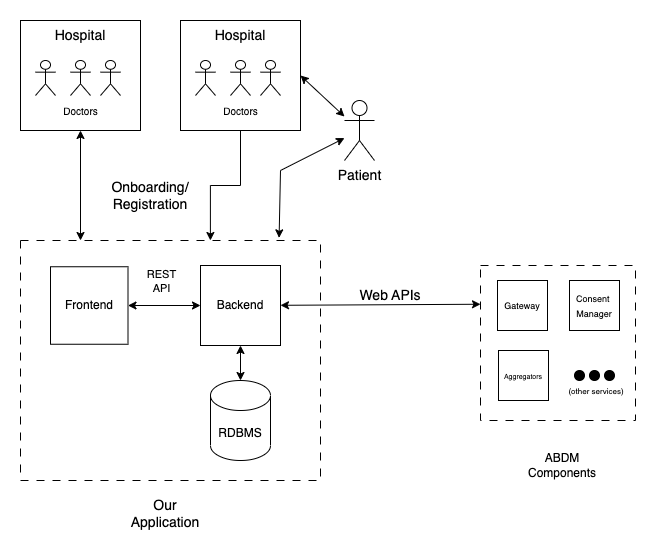

The diagram above was exported from draw.io. Its source (the exported page's mxGraphModel, read from the mxfile embedded in the PNG):
<mxGraphModel dx="1306" dy="710" grid="1" gridSize="10" guides="1" tooltips="1" connect="1" arrows="1" fold="1" page="1" pageScale="1" pageWidth="827" pageHeight="1169" math="0" shadow="0">
  <root>
    <mxCell id="0" />
    <mxCell id="1" parent="0" />
    <mxCell id="m8Cz9tRZqxHZcJzN-3Km-3" value="" style="rounded=0;whiteSpace=wrap;html=1;dashed=1;dashPattern=8 8;" parent="1" vertex="1">
      <mxGeometry x="90" y="260" width="300" height="240" as="geometry" />
    </mxCell>
    <mxCell id="m8Cz9tRZqxHZcJzN-3Km-1" value="Frontend" style="whiteSpace=wrap;html=1;aspect=fixed;" parent="1" vertex="1">
      <mxGeometry x="120" y="286.25" width="77.5" height="77.5" as="geometry" />
    </mxCell>
    <mxCell id="m8Cz9tRZqxHZcJzN-3Km-2" value="Backend" style="whiteSpace=wrap;html=1;aspect=fixed;" parent="1" vertex="1">
      <mxGeometry x="270" y="285" width="80" height="80" as="geometry" />
    </mxCell>
    <mxCell id="m8Cz9tRZqxHZcJzN-3Km-4" value="RDBMS" style="shape=cylinder3;whiteSpace=wrap;html=1;boundedLbl=1;backgroundOutline=1;size=15;" parent="1" vertex="1">
      <mxGeometry x="280" y="400" width="60" height="80" as="geometry" />
    </mxCell>
    <mxCell id="m8Cz9tRZqxHZcJzN-3Km-5" value="" style="whiteSpace=wrap;html=1;aspect=fixed;dashed=1;dashPattern=8 8;" parent="1" vertex="1">
      <mxGeometry x="550" y="285" width="155" height="155" as="geometry" />
    </mxCell>
    <mxCell id="m8Cz9tRZqxHZcJzN-3Km-6" value="" style="endArrow=classic;startArrow=classic;html=1;rounded=0;entryX=0;entryY=0.25;entryDx=0;entryDy=0;" parent="1" source="m8Cz9tRZqxHZcJzN-3Km-2" target="m8Cz9tRZqxHZcJzN-3Km-5" edge="1">
      <mxGeometry width="50" height="50" relative="1" as="geometry">
        <mxPoint x="390" y="420" as="sourcePoint" />
        <mxPoint x="440" y="370" as="targetPoint" />
      </mxGeometry>
    </mxCell>
    <mxCell id="m8Cz9tRZqxHZcJzN-3Km-7" value="" style="endArrow=classic;startArrow=classic;html=1;rounded=0;exitX=1;exitY=0.5;exitDx=0;exitDy=0;" parent="1" source="m8Cz9tRZqxHZcJzN-3Km-1" edge="1">
      <mxGeometry width="50" height="50" relative="1" as="geometry">
        <mxPoint x="220" y="360" as="sourcePoint" />
        <mxPoint x="270" y="325" as="targetPoint" />
      </mxGeometry>
    </mxCell>
    <mxCell id="m8Cz9tRZqxHZcJzN-3Km-9" value="REST &lt;br&gt;API" style="edgeLabel;html=1;align=center;verticalAlign=middle;resizable=0;points=[];" parent="m8Cz9tRZqxHZcJzN-3Km-7" vertex="1" connectable="0">
      <mxGeometry x="0.014" y="-2" relative="1" as="geometry">
        <mxPoint x="-4" y="-27" as="offset" />
      </mxGeometry>
    </mxCell>
    <mxCell id="m8Cz9tRZqxHZcJzN-3Km-8" value="" style="endArrow=classic;startArrow=classic;html=1;rounded=0;entryX=0.5;entryY=1;entryDx=0;entryDy=0;" parent="1" source="m8Cz9tRZqxHZcJzN-3Km-4" target="m8Cz9tRZqxHZcJzN-3Km-2" edge="1">
      <mxGeometry width="50" height="50" relative="1" as="geometry">
        <mxPoint x="260" y="420" as="sourcePoint" />
        <mxPoint x="310" y="370" as="targetPoint" />
      </mxGeometry>
    </mxCell>
    <mxCell id="m8Cz9tRZqxHZcJzN-3Km-10" value="ABDM Components" style="text;html=1;strokeColor=none;fillColor=none;align=center;verticalAlign=middle;whiteSpace=wrap;rounded=0;" parent="1" vertex="1">
      <mxGeometry x="602" y="470" width="60" height="30" as="geometry" />
    </mxCell>
    <mxCell id="m8Cz9tRZqxHZcJzN-3Km-11" value="&lt;font style=&quot;font-size: 9px;&quot;&gt;Gateway&lt;/font&gt;" style="whiteSpace=wrap;html=1;aspect=fixed;" parent="1" vertex="1">
      <mxGeometry x="567" y="300" width="50" height="50" as="geometry" />
    </mxCell>
    <mxCell id="m8Cz9tRZqxHZcJzN-3Km-12" value="&lt;font style=&quot;font-size: 9px;&quot;&gt;Consent&amp;nbsp; Manager&lt;/font&gt;&lt;span style=&quot;border-color: var(--border-color); font-size: 9px;&quot;&gt;&#09;&lt;/span&gt;" style="whiteSpace=wrap;html=1;aspect=fixed;" parent="1" vertex="1">
      <mxGeometry x="639" y="300" width="50" height="50" as="geometry" />
    </mxCell>
    <mxCell id="m8Cz9tRZqxHZcJzN-3Km-13" value="&lt;font style=&quot;font-size: 7px;&quot;&gt;Aggregators&lt;/font&gt;" style="whiteSpace=wrap;html=1;aspect=fixed;" parent="1" vertex="1">
      <mxGeometry x="568" y="370" width="50" height="50" as="geometry" />
    </mxCell>
    <mxCell id="m8Cz9tRZqxHZcJzN-3Km-14" value="" style="ellipse;whiteSpace=wrap;html=1;aspect=fixed;fillStyle=solid;fillColor=#000000;" parent="1" vertex="1">
      <mxGeometry x="644" y="390" width="10" height="10" as="geometry" />
    </mxCell>
    <mxCell id="m8Cz9tRZqxHZcJzN-3Km-15" value="" style="ellipse;whiteSpace=wrap;html=1;aspect=fixed;fillStyle=solid;fillColor=#000000;" parent="1" vertex="1">
      <mxGeometry x="659" y="390" width="10" height="10" as="geometry" />
    </mxCell>
    <mxCell id="m8Cz9tRZqxHZcJzN-3Km-16" value="" style="ellipse;whiteSpace=wrap;html=1;aspect=fixed;fillStyle=solid;fillColor=#000000;" parent="1" vertex="1">
      <mxGeometry x="674" y="390" width="10" height="10" as="geometry" />
    </mxCell>
    <mxCell id="m8Cz9tRZqxHZcJzN-3Km-17" value="&lt;font style=&quot;font-size: 8px;&quot;&gt;(other services)&lt;/font&gt;" style="text;html=1;strokeColor=none;fillColor=none;align=center;verticalAlign=middle;whiteSpace=wrap;rounded=0;" parent="1" vertex="1">
      <mxGeometry x="636" y="400" width="60" height="20" as="geometry" />
    </mxCell>
    <mxCell id="m8Cz9tRZqxHZcJzN-3Km-19" value="&lt;font style=&quot;font-size: 14px;&quot;&gt;Our Application&lt;/font&gt;" style="text;html=1;strokeColor=none;fillColor=none;align=center;verticalAlign=middle;whiteSpace=wrap;rounded=0;fontSize=8;" parent="1" vertex="1">
      <mxGeometry x="205" y="518" width="60" height="30" as="geometry" />
    </mxCell>
    <mxCell id="m8Cz9tRZqxHZcJzN-3Km-23" style="edgeStyle=orthogonalEdgeStyle;rounded=0;orthogonalLoop=1;jettySize=auto;html=1;entryX=0.633;entryY=0;entryDx=0;entryDy=0;fontSize=14;entryPerimeter=0;" parent="1" source="m8Cz9tRZqxHZcJzN-3Km-21" target="m8Cz9tRZqxHZcJzN-3Km-3" edge="1">
      <mxGeometry relative="1" as="geometry" />
    </mxCell>
    <mxCell id="m8Cz9tRZqxHZcJzN-3Km-21" value="" style="rounded=0;whiteSpace=wrap;html=1;fillStyle=solid;fontSize=14;fillColor=#FFFFFF;" parent="1" vertex="1">
      <mxGeometry x="250" y="40" width="120" height="110" as="geometry" />
    </mxCell>
    <mxCell id="m8Cz9tRZqxHZcJzN-3Km-22" value="" style="endArrow=classic;startArrow=classic;html=1;rounded=0;fontSize=14;exitX=0.2;exitY=0;exitDx=0;exitDy=0;exitPerimeter=0;entryX=0.5;entryY=1;entryDx=0;entryDy=0;" parent="1" source="m8Cz9tRZqxHZcJzN-3Km-3" edge="1">
      <mxGeometry width="50" height="50" relative="1" as="geometry">
        <mxPoint x="100" y="150" as="sourcePoint" />
        <mxPoint x="150" y="150" as="targetPoint" />
      </mxGeometry>
    </mxCell>
    <mxCell id="m8Cz9tRZqxHZcJzN-3Km-25" value="Patient" style="shape=umlActor;verticalLabelPosition=bottom;verticalAlign=top;html=1;outlineConnect=0;fillStyle=solid;fontSize=14;fillColor=#FFFFFF;" parent="1" vertex="1">
      <mxGeometry x="414" y="120" width="30" height="60" as="geometry" />
    </mxCell>
    <mxCell id="m8Cz9tRZqxHZcJzN-3Km-31" value="&lt;font style=&quot;font-size: 10px;&quot;&gt;Doctors&lt;/font&gt;" style="shape=umlActor;verticalLabelPosition=bottom;verticalAlign=top;html=1;outlineConnect=0;fillStyle=solid;fontSize=14;fillColor=#FFFFFF;" parent="1" vertex="1">
      <mxGeometry x="300" y="80" width="20" height="35" as="geometry" />
    </mxCell>
    <mxCell id="m8Cz9tRZqxHZcJzN-3Km-33" value="&lt;font style=&quot;font-size: 14px;&quot;&gt;Hospital&lt;/font&gt;" style="text;html=1;strokeColor=none;fillColor=none;align=center;verticalAlign=middle;whiteSpace=wrap;rounded=0;fontSize=10;" parent="1" vertex="1">
      <mxGeometry x="280" y="40" width="60" height="30" as="geometry" />
    </mxCell>
    <mxCell id="m8Cz9tRZqxHZcJzN-3Km-35" value="" style="shape=umlActor;verticalLabelPosition=bottom;verticalAlign=top;html=1;outlineConnect=0;fillStyle=solid;fontSize=14;fillColor=#FFFFFF;" parent="1" vertex="1">
      <mxGeometry x="330" y="80" width="20" height="35" as="geometry" />
    </mxCell>
    <mxCell id="m8Cz9tRZqxHZcJzN-3Km-36" value="" style="shape=umlActor;verticalLabelPosition=bottom;verticalAlign=top;html=1;outlineConnect=0;fillStyle=solid;fontSize=14;fillColor=#FFFFFF;" parent="1" vertex="1">
      <mxGeometry x="265" y="80" width="20" height="35" as="geometry" />
    </mxCell>
    <mxCell id="m8Cz9tRZqxHZcJzN-3Km-38" value="" style="endArrow=classic;startArrow=classic;html=1;rounded=0;fontSize=14;exitX=1;exitY=0.5;exitDx=0;exitDy=0;" parent="1" source="m8Cz9tRZqxHZcJzN-3Km-21" target="m8Cz9tRZqxHZcJzN-3Km-25" edge="1">
      <mxGeometry width="50" height="50" relative="1" as="geometry">
        <mxPoint x="390" y="360" as="sourcePoint" />
        <mxPoint x="440" y="310" as="targetPoint" />
      </mxGeometry>
    </mxCell>
    <mxCell id="m8Cz9tRZqxHZcJzN-3Km-39" value="" style="endArrow=classic;startArrow=classic;html=1;rounded=0;fontSize=14;exitX=0.862;exitY=-0.011;exitDx=0;exitDy=0;exitPerimeter=0;" parent="1" source="m8Cz9tRZqxHZcJzN-3Km-3" target="m8Cz9tRZqxHZcJzN-3Km-25" edge="1">
      <mxGeometry width="50" height="50" relative="1" as="geometry">
        <mxPoint x="360" y="250" as="sourcePoint" />
        <mxPoint x="410" y="200" as="targetPoint" />
        <Array as="points">
          <mxPoint x="350" y="190" />
        </Array>
      </mxGeometry>
    </mxCell>
    <mxCell id="m8Cz9tRZqxHZcJzN-3Km-40" value="Onboarding/&lt;br&gt;Registration" style="text;html=1;strokeColor=none;fillColor=none;align=center;verticalAlign=middle;whiteSpace=wrap;rounded=0;fontSize=14;" parent="1" vertex="1">
      <mxGeometry x="190" y="200" width="60" height="30" as="geometry" />
    </mxCell>
    <mxCell id="m8Cz9tRZqxHZcJzN-3Km-41" value="" style="rounded=0;whiteSpace=wrap;html=1;fillStyle=solid;fontSize=14;fillColor=#FFFFFF;" parent="1" vertex="1">
      <mxGeometry x="90" y="40" width="120" height="110" as="geometry" />
    </mxCell>
    <mxCell id="m8Cz9tRZqxHZcJzN-3Km-42" value="&lt;font style=&quot;font-size: 10px;&quot;&gt;Doctors&lt;/font&gt;" style="shape=umlActor;verticalLabelPosition=bottom;verticalAlign=top;html=1;outlineConnect=0;fillStyle=solid;fontSize=14;fillColor=#FFFFFF;" parent="1" vertex="1">
      <mxGeometry x="140" y="80" width="20" height="35" as="geometry" />
    </mxCell>
    <mxCell id="m8Cz9tRZqxHZcJzN-3Km-43" value="&lt;font style=&quot;font-size: 14px;&quot;&gt;Hospital&lt;/font&gt;" style="text;html=1;strokeColor=none;fillColor=none;align=center;verticalAlign=middle;whiteSpace=wrap;rounded=0;fontSize=10;" parent="1" vertex="1">
      <mxGeometry x="120" y="40" width="60" height="30" as="geometry" />
    </mxCell>
    <mxCell id="m8Cz9tRZqxHZcJzN-3Km-44" value="" style="shape=umlActor;verticalLabelPosition=bottom;verticalAlign=top;html=1;outlineConnect=0;fillStyle=solid;fontSize=14;fillColor=#FFFFFF;" parent="1" vertex="1">
      <mxGeometry x="170" y="80" width="20" height="35" as="geometry" />
    </mxCell>
    <mxCell id="m8Cz9tRZqxHZcJzN-3Km-45" value="" style="shape=umlActor;verticalLabelPosition=bottom;verticalAlign=top;html=1;outlineConnect=0;fillStyle=solid;fontSize=14;fillColor=#FFFFFF;" parent="1" vertex="1">
      <mxGeometry x="105" y="80" width="20" height="35" as="geometry" />
    </mxCell>
    <mxCell id="m8Cz9tRZqxHZcJzN-3Km-46" value="Web APIs" style="text;html=1;strokeColor=none;fillColor=none;align=center;verticalAlign=middle;whiteSpace=wrap;rounded=0;fontSize=14;" parent="1" vertex="1">
      <mxGeometry x="420" y="300" width="80" height="30" as="geometry" />
    </mxCell>
  </root>
</mxGraphModel>